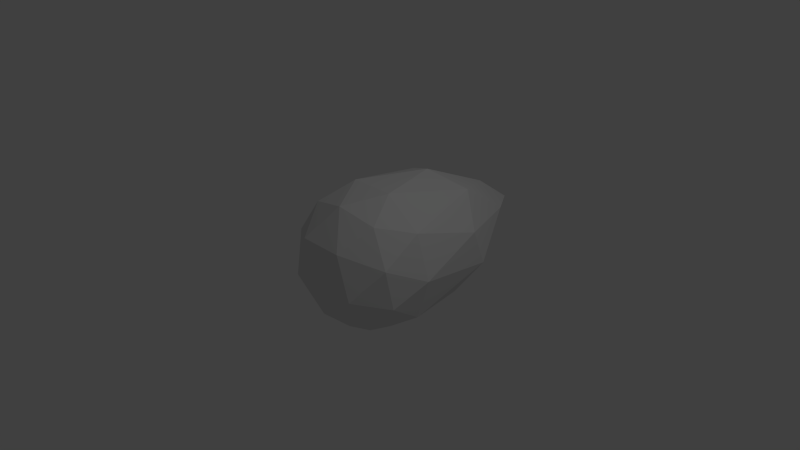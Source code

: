 # Source: Fireball.blend  (saved by Blender 2.69.0; exported with 4.5.12 LTS)
import bpy
from mathutils import Matrix  # noqa: F401  (used for matrix-valued properties, if any)

bpy.ops.wm.read_factory_settings(use_empty=True)
scene = bpy.context.scene
scene.name = 'Scene'

# ---- collections
col_collection_1 = bpy.data.collections.new('Collection 1'); scene.collection.children.link(col_collection_1)

# ---- world
world_world = bpy.data.worlds.new('World'); scene.world = world_world
world_world.color = (0.05088, 0.05088, 0.05088)
world_world.use_sun_shadow = False
world_world.sun_shadow_jitter_overblur = 0.0
world_world.cycles.sampling_method = 'MANUAL'
world_world.cycles.sample_map_resolution = 256

# ---- cameras
cam_camera = bpy.data.cameras.new('Camera')
cam_camera.clip_end = 100.0
cam_camera.lens = 35.0
cam_camera.sensor_width = 32.0
cam_camera.sensor_height = 18.0
cam_camera.ortho_scale = 7.314
cam_camera.dof.focus_distance = 0.0
cam_camera.dof.aperture_fstop = 128.0

# ---- lights
light_lamp = bpy.data.lights.new('Lamp', 'POINT')
light_lamp.transmission_factor = 0.0
light_lamp.cutoff_distance = 30.0
light_lamp.energy = 100.0
light_lamp.shadow_buffer_clip_start = 1.001
light_lamp.shadow_soft_size = 0.1
light_lamp.shadow_maximum_resolution = 0.006
light_lamp.use_absolute_resolution = True
light_lamp.cycles.use_multiple_importance_sampling = False

# ---- meshes
me_icosphere = bpy.data.meshes.new('Icosphere')
me_icosphere.from_pydata([(-2.384e-07, 2.572, -4.706e-08), (-0.5302, 0.9681, -0.7297), (-0.8578, 0.9681, 0.2787), (-5.96e-08, 0.9681, 0.902), (0.8578, 0.9681, 0.2787), (0.5302, 0.9681, -0.7297), (-0.8506, -0.4472, -0.2764), (-0.5257, -0.4472, 0.7236), (0.5257, -0.4472, 0.7236), (0.8506, -0.4472, -0.2764), (2.98e-08, -0.4472, -0.8944), (5.96e-08, -1.0, 5.96e-08), (-0.3948, 2.015, 0.1283), (-0.244, 2.015, -0.3358), (-0.8158, 1.206, -0.2651), (-1.192e-07, 1.206, -0.8578), (0.244, 2.015, -0.3358), (-2.384e-07, 2.015, 0.4151), (-0.5042, 1.206, 0.694), (0.3948, 2.015, 0.1283), (0.5042, 1.206, 0.694), (0.8158, 1.206, -0.2651), (-0.309, -8.941e-08, -0.9511), (0.309, -2.98e-08, -0.9511), (-1.0, -5.96e-08, -1.11e-16), (-0.809, -1.192e-07, -0.5878), (-0.309, 2.98e-08, 0.9511), (-0.809, 0.0, 0.5878), (0.809, 1.192e-07, 0.5878), (0.309, 8.941e-08, 0.9511), (0.809, 0.0, -0.5878), (1.0, 5.96e-08, -1.11e-16), (-0.5, -0.5257, -0.6882), (-0.809, -0.5257, 0.2629), (5.96e-08, -0.5257, 0.8506), (0.809, -0.5257, 0.2629), (0.5, -0.5257, -0.6882), (-0.5, -0.8507, -0.1625), (5.96e-08, -0.8507, -0.5257), (-0.309, -0.8507, 0.4253), (0.309, -0.8507, 0.4253), (0.5, -0.8507, -0.1625)], [], [(0, 13, 12), (1, 13, 15), (0, 12, 17), (0, 17, 19), (0, 19, 16), (1, 15, 22), (2, 14, 24), (3, 18, 26), (4, 20, 28), (5, 21, 30), (1, 22, 25), (2, 24, 27), (3, 26, 29), (4, 28, 31), (5, 30, 23), (6, 32, 37), (7, 33, 39), (8, 34, 40), (9, 35, 41), (10, 36, 38), (12, 14, 2), (12, 13, 14), (13, 1, 14), (15, 16, 5), (15, 13, 16), (13, 0, 16), (17, 18, 3), (17, 12, 18), (12, 2, 18), (19, 20, 4), (19, 17, 20), (17, 3, 20), (16, 21, 5), (16, 19, 21), (19, 4, 21), (22, 23, 10), (22, 15, 23), (15, 5, 23), (24, 25, 6), (24, 14, 25), (14, 1, 25), (26, 27, 7), (26, 18, 27), (18, 2, 27), (28, 29, 8), (28, 20, 29), (20, 3, 29), (30, 31, 9), (30, 21, 31), (21, 4, 31), (25, 32, 6), (25, 22, 32), (22, 10, 32), (27, 33, 7), (27, 24, 33), (24, 6, 33), (29, 34, 8), (29, 26, 34), (26, 7, 34), (31, 35, 9), (31, 28, 35), (28, 8, 35), (23, 36, 10), (23, 30, 36), (30, 9, 36), (37, 38, 11), (37, 32, 38), (32, 10, 38), (39, 37, 11), (39, 33, 37), (33, 6, 37), (40, 39, 11), (40, 34, 39), (34, 7, 39), (41, 40, 11), (41, 35, 40), (35, 8, 40), (38, 41, 11), (38, 36, 41), (36, 9, 41)])
me_icosphere.use_remesh_preserve_volume = False
me_icosphere.use_remesh_preserve_attributes = False
me_icosphere.use_mirror_vertex_groups = False
me_icosphere.update()

# ---- objects
ob_icosphere = bpy.data.objects.new('Icosphere', me_icosphere)
ob_lamp = bpy.data.objects.new('Lamp', light_lamp)
ob_camera = bpy.data.objects.new('Camera', cam_camera)

# ---- transforms, parenting, visibility, modifiers, constraints
ob_icosphere.location = (0.0, 0.0, 0.0)
ob_icosphere.lineart.crease_threshold = 0.0
ob_lamp.location = (4.076, 1.005, 5.904)
ob_lamp.rotation_euler = (0.6503, 0.05522, 1.866)
ob_lamp.lock_rotations_4d = False
ob_lamp.empty_display_type = 'ARROWS'
ob_lamp.color = (0.0, 0.0, 0.0, 0.0)
ob_lamp.lineart.crease_threshold = 0.0
ob_camera.location = (7.481, -6.508, 5.344)
ob_camera.rotation_euler = (1.109, 0.01082, 0.8149)
ob_camera.lock_rotations_4d = False
ob_camera.empty_display_type = 'ARROWS'
ob_camera.color = (0.0, 0.0, 0.0, 0.0)
ob_camera.display_type = 'WIRE'
ob_camera.lineart.crease_threshold = 0.0

# ---- collection membership
col_collection_1.objects.link(ob_icosphere)
col_collection_1.objects.link(ob_lamp)
col_collection_1.objects.link(ob_camera)

# ---- scene / render settings (as saved in the file)
scene.camera = ob_camera
scene.frame_start = 1; scene.frame_end = 250; scene.frame_set(1)
scene.render.engine = 'BLENDER_EEVEE_NEXT'
scene.render.image_settings.compression = 90
scene.render.resolution_percentage = 50
scene.render.dither_intensity = 0.0
scene.cycles.use_denoising = False
scene.cycles.samples = 10
scene.cycles.sampling_pattern = 'TABULATED_SOBOL'
scene.cycles.light_sampling_threshold = 0.0
scene.cycles.use_adaptive_sampling = False
scene.cycles.use_light_tree = False
scene.cycles.blur_glossy = 0.0
scene.cycles.volume_bounces = 1
scene.cycles.pixel_filter_type = 'GAUSSIAN'
scene.cycles.sample_clamp_indirect = 0.0
scene.view_settings.view_transform = 'Standard'
bpy.context.view_layer.update()
